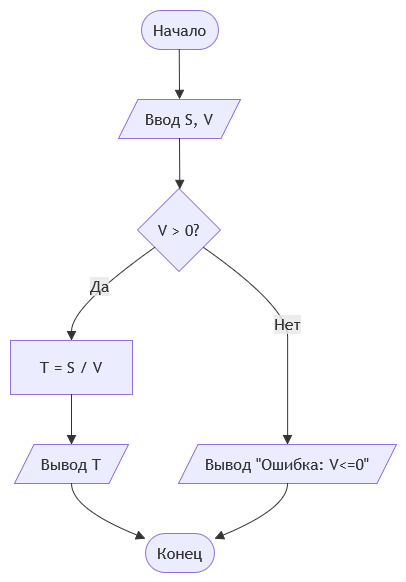

The diagram above was exported from draw.io. Its source (the exported page's mxGraphModel, read from the mxfile embedded in the PNG):
<mxGraphModel dx="1030" dy="571" grid="1" gridSize="10" guides="1" tooltips="1" connect="1" arrows="1" fold="1" page="1" pageScale="1" pageWidth="827" pageHeight="1169" math="0" shadow="0">
  <root>
    <mxCell id="0" />
    <mxCell id="1" parent="0" />
    <UserObject label="" mermaidData="{&#10;  &quot;data&quot;: &quot;graph TD\n    A([Начало]) --&gt; B[/Ввод S, V/]\n    B --&gt; C{V &gt; 0?}\n    C -- Да --&gt; D[T = S / V]\n    D --&gt; E[/Вывод T/]\n    E --&gt; F([Конец])\n    C -- Нет --&gt; G[/Вывод \&quot;Ошибка: V&lt;=0\&quot;/]\n    G --&gt; F&quot;,&#10;  &quot;config&quot;: null&#10;}" id="a8R6X80-yJhrskrA2vhC-1">
      <mxCell connectable="0" parent="1" style="group;transparentBounds=1;editIcon=1;lockedGroup=0;groupPadding=10;" vertex="1">
        <mxGeometry as="geometry" />
      </mxCell>
    </UserObject>
    <UserObject label="Начало" mermaidId="n:A" mermaidBaseStyle="html=1;rounded=1;whiteSpace=wrap;arcSize=50;strokeWidth=1;fillColor=light-dark(#ECECFF,#1f2020);strokeColor=light-dark(#9370DB,#cccccc);fontColor=light-dark(#333333,#cccccc);fontFamily=Trebuchet MS,Verdana,Arial,sans-serif;fontSize=16;" mermaidBaseValue="Начало" id="a8R6X80-yJhrskrA2vhC-2">
      <mxCell parent="a8R6X80-yJhrskrA2vhC-1" style="html=1;rounded=1;whiteSpace=wrap;arcSize=50;strokeWidth=1;fillColor=light-dark(#ECECFF,#1f2020);strokeColor=light-dark(#9370DB,#cccccc);fontColor=light-dark(#333333,#cccccc);fontFamily=Trebuchet MS,Verdana,Arial,sans-serif;fontSize=16;" vertex="1">
        <mxGeometry height="39" width="77" x="161" y="30" as="geometry" />
      </mxCell>
    </UserObject>
    <UserObject label="Ввод S, V" mermaidId="n:B" mermaidBaseStyle="html=1;shape=parallelogram;perimeter=parallelogramPerimeter;fixedSize=1;size=19.5;strokeWidth=1;whiteSpace=wrap;fillColor=light-dark(#ECECFF,#1f2020);strokeColor=light-dark(#9370DB,#cccccc);fontColor=light-dark(#333333,#cccccc);fontFamily=Trebuchet MS,Verdana,Arial,sans-serif;fontSize=16;" mermaidBaseValue="Ввод S, V" id="a8R6X80-yJhrskrA2vhC-3">
      <mxCell parent="a8R6X80-yJhrskrA2vhC-1" style="html=1;shape=parallelogram;perimeter=parallelogramPerimeter;fixedSize=1;size=19.5;strokeWidth=1;whiteSpace=wrap;fillColor=light-dark(#ECECFF,#1f2020);strokeColor=light-dark(#9370DB,#cccccc);fontColor=light-dark(#333333,#cccccc);fontFamily=Trebuchet MS,Verdana,Arial,sans-serif;fontSize=16;" vertex="1">
        <mxGeometry height="39" width="122" x="138" y="119" as="geometry" />
      </mxCell>
    </UserObject>
    <UserObject label="V &gt; 0?" mermaidId="n:C" mermaidBaseStyle="rhombus;html=1;strokeWidth=1;whiteSpace=wrap;fillColor=light-dark(#ECECFF,#1f2020);strokeColor=light-dark(#9370DB,#cccccc);fontColor=light-dark(#333333,#cccccc);fontFamily=Trebuchet MS,Verdana,Arial,sans-serif;fontSize=16;" mermaidBaseValue="V &gt; 0?" id="a8R6X80-yJhrskrA2vhC-4">
      <mxCell parent="a8R6X80-yJhrskrA2vhC-1" style="rhombus;html=1;strokeWidth=1;whiteSpace=wrap;fillColor=light-dark(#ECECFF,#1f2020);strokeColor=light-dark(#9370DB,#cccccc);fontColor=light-dark(#333333,#cccccc);fontFamily=Trebuchet MS,Verdana,Arial,sans-serif;fontSize=16;" vertex="1">
        <mxGeometry height="83" width="83" x="157" y="208" as="geometry" />
      </mxCell>
    </UserObject>
    <UserObject label="T = S / V" mermaidId="n:D" mermaidBaseStyle="html=1;whiteSpace=wrap;strokeWidth=1;fillColor=light-dark(#ECECFF,#1f2020);strokeColor=light-dark(#9370DB,#cccccc);fontColor=light-dark(#333333,#cccccc);fontFamily=Trebuchet MS,Verdana,Arial,sans-serif;fontSize=16;" mermaidBaseValue="T = S / V" id="a8R6X80-yJhrskrA2vhC-5">
      <mxCell parent="a8R6X80-yJhrskrA2vhC-1" style="html=1;whiteSpace=wrap;strokeWidth=1;fillColor=light-dark(#ECECFF,#1f2020);strokeColor=light-dark(#9370DB,#cccccc);fontColor=light-dark(#333333,#cccccc);fontFamily=Trebuchet MS,Verdana,Arial,sans-serif;fontSize=16;" vertex="1">
        <mxGeometry height="54" width="122" x="30" y="360" as="geometry" />
      </mxCell>
    </UserObject>
    <UserObject label="Вывод T" mermaidId="n:E" mermaidBaseStyle="html=1;shape=parallelogram;perimeter=parallelogramPerimeter;fixedSize=1;size=19.5;strokeWidth=1;whiteSpace=wrap;fillColor=light-dark(#ECECFF,#1f2020);strokeColor=light-dark(#9370DB,#cccccc);fontColor=light-dark(#333333,#cccccc);fontFamily=Trebuchet MS,Verdana,Arial,sans-serif;fontSize=16;" mermaidBaseValue="Вывод T" id="a8R6X80-yJhrskrA2vhC-6">
      <mxCell parent="a8R6X80-yJhrskrA2vhC-1" style="html=1;shape=parallelogram;perimeter=parallelogramPerimeter;fixedSize=1;size=19.5;strokeWidth=1;whiteSpace=wrap;fillColor=light-dark(#ECECFF,#1f2020);strokeColor=light-dark(#9370DB,#cccccc);fontColor=light-dark(#333333,#cccccc);fontFamily=Trebuchet MS,Verdana,Arial,sans-serif;fontSize=16;" vertex="1">
        <mxGeometry height="39" width="114" x="34" y="464" as="geometry" />
      </mxCell>
    </UserObject>
    <UserObject label="Конец" mermaidId="n:F" mermaidBaseStyle="html=1;rounded=1;whiteSpace=wrap;arcSize=50;strokeWidth=1;fillColor=light-dark(#ECECFF,#1f2020);strokeColor=light-dark(#9370DB,#cccccc);fontColor=light-dark(#333333,#cccccc);fontFamily=Trebuchet MS,Verdana,Arial,sans-serif;fontSize=16;" mermaidBaseValue="Конец" id="a8R6X80-yJhrskrA2vhC-7">
      <mxCell parent="a8R6X80-yJhrskrA2vhC-1" style="html=1;rounded=1;whiteSpace=wrap;arcSize=50;strokeWidth=1;fillColor=light-dark(#ECECFF,#1f2020);strokeColor=light-dark(#9370DB,#cccccc);fontColor=light-dark(#333333,#cccccc);fontFamily=Trebuchet MS,Verdana,Arial,sans-serif;fontSize=16;" vertex="1">
        <mxGeometry height="39" width="69" x="165" y="553" as="geometry" />
      </mxCell>
    </UserObject>
    <UserObject label="Вывод &quot;Ошибка: V&lt;=0&quot;" mermaidId="n:G" mermaidBaseStyle="html=1;shape=parallelogram;perimeter=parallelogramPerimeter;fixedSize=1;size=19.5;strokeWidth=1;whiteSpace=wrap;fillColor=light-dark(#ECECFF,#1f2020);strokeColor=light-dark(#9370DB,#cccccc);fontColor=light-dark(#333333,#cccccc);fontFamily=Trebuchet MS,Verdana,Arial,sans-serif;fontSize=16;" mermaidBaseValue="Вывод &quot;Ошибка: V&lt;=0&quot;" id="a8R6X80-yJhrskrA2vhC-8">
      <mxCell parent="a8R6X80-yJhrskrA2vhC-1" style="html=1;shape=parallelogram;perimeter=parallelogramPerimeter;fixedSize=1;size=19.5;strokeWidth=1;whiteSpace=wrap;fillColor=light-dark(#ECECFF,#1f2020);strokeColor=light-dark(#9370DB,#cccccc);fontColor=light-dark(#333333,#cccccc);fontFamily=Trebuchet MS,Verdana,Arial,sans-serif;fontSize=16;" vertex="1">
        <mxGeometry height="39" width="218" x="198" y="464" as="geometry" />
      </mxCell>
    </UserObject>
    <UserObject label="" mermaidId="e:A-&gt;B#0" mermaidBaseStyle="curved=1;startArrow=none;endArrow=block;endSize=7;strokeColor=light-dark(#333333,#cccccc);exitX=0.49;exitY=1;entryX=0.5;entryY=0;" mermaidBaseValue="" id="a8R6X80-yJhrskrA2vhC-9">
      <mxCell edge="1" parent="a8R6X80-yJhrskrA2vhC-1" source="a8R6X80-yJhrskrA2vhC-2" style="curved=1;startArrow=none;endArrow=block;endSize=7;strokeColor=light-dark(#333333,#cccccc);exitX=0.49;exitY=1;entryX=0.5;entryY=0;rounded=0;" target="a8R6X80-yJhrskrA2vhC-3">
        <mxGeometry relative="1" as="geometry">
          <Array as="points" />
        </mxGeometry>
      </mxCell>
    </UserObject>
    <UserObject label="" mermaidId="e:B-&gt;C#0" mermaidBaseStyle="curved=1;startArrow=none;endArrow=block;endSize=7;strokeColor=light-dark(#333333,#cccccc);exitX=0.5;exitY=1;entryX=0.51;entryY=0;" mermaidBaseValue="" id="a8R6X80-yJhrskrA2vhC-10">
      <mxCell edge="1" parent="a8R6X80-yJhrskrA2vhC-1" source="a8R6X80-yJhrskrA2vhC-3" style="curved=1;startArrow=none;endArrow=block;endSize=7;strokeColor=light-dark(#333333,#cccccc);exitX=0.5;exitY=1;entryX=0.51;entryY=0;rounded=0;" target="a8R6X80-yJhrskrA2vhC-4">
        <mxGeometry relative="1" as="geometry">
          <Array as="points" />
        </mxGeometry>
      </mxCell>
    </UserObject>
    <UserObject label="Да" mermaidId="e:C-&gt;D#0" mermaidBaseStyle="curved=1;startArrow=none;endArrow=block;endSize=7;strokeColor=light-dark(#333333,#cccccc);html=1;fontSize=16;labelBackgroundColor=light-dark(#E8E8E88D,#2a2a2a8D);fontFamily=Trebuchet MS,Verdana,Arial,sans-serif;fontColor=light-dark(#333333,#cccccc);exitX=0;exitY=0.86;entryX=0.5;entryY=0;" mermaidBaseValue="Да" id="a8R6X80-yJhrskrA2vhC-11">
      <mxCell edge="1" parent="a8R6X80-yJhrskrA2vhC-1" source="a8R6X80-yJhrskrA2vhC-4" style="curved=1;startArrow=none;endArrow=block;endSize=7;strokeColor=light-dark(#333333,#cccccc);html=1;fontSize=16;labelBackgroundColor=light-dark(#E8E8E88D,#2a2a2a8D);fontFamily=Trebuchet MS,Verdana,Arial,sans-serif;fontColor=light-dark(#333333,#cccccc);exitX=0;exitY=0.86;entryX=0.5;entryY=0;rounded=0;" target="a8R6X80-yJhrskrA2vhC-5">
        <mxGeometry relative="1" as="geometry">
          <Array as="points">
            <mxPoint x="91" y="326" />
          </Array>
        </mxGeometry>
      </mxCell>
    </UserObject>
    <UserObject label="" mermaidId="e:D-&gt;E#0" mermaidBaseStyle="curved=1;startArrow=none;endArrow=block;endSize=7;strokeColor=light-dark(#333333,#cccccc);exitX=0.5;exitY=1;entryX=0.5;entryY=0;" mermaidBaseValue="" id="a8R6X80-yJhrskrA2vhC-12">
      <mxCell edge="1" parent="a8R6X80-yJhrskrA2vhC-1" source="a8R6X80-yJhrskrA2vhC-5" style="curved=1;startArrow=none;endArrow=block;endSize=7;strokeColor=light-dark(#333333,#cccccc);exitX=0.5;exitY=1;entryX=0.5;entryY=0;rounded=0;" target="a8R6X80-yJhrskrA2vhC-6">
        <mxGeometry relative="1" as="geometry">
          <Array as="points" />
        </mxGeometry>
      </mxCell>
    </UserObject>
    <UserObject label="" mermaidId="e:E-&gt;F#0" mermaidBaseStyle="curved=1;startArrow=none;endArrow=block;endSize=7;strokeColor=light-dark(#333333,#cccccc);exitX=0.5;exitY=1;entryX=0;entryY=0.13;" mermaidBaseValue="" id="a8R6X80-yJhrskrA2vhC-13">
      <mxCell edge="1" parent="a8R6X80-yJhrskrA2vhC-1" source="a8R6X80-yJhrskrA2vhC-6" style="curved=1;startArrow=none;endArrow=block;endSize=7;strokeColor=light-dark(#333333,#cccccc);exitX=0.5;exitY=1;entryX=0;entryY=0.13;rounded=0;" target="a8R6X80-yJhrskrA2vhC-7">
        <mxGeometry relative="1" as="geometry">
          <Array as="points">
            <mxPoint x="91" y="528" />
          </Array>
        </mxGeometry>
      </mxCell>
    </UserObject>
    <UserObject label="Нет" mermaidId="e:C-&gt;G#0" mermaidBaseStyle="curved=1;startArrow=none;endArrow=block;endSize=7;strokeColor=light-dark(#333333,#cccccc);html=1;fontSize=16;labelBackgroundColor=light-dark(#E8E8E88D,#2a2a2a8D);fontFamily=Trebuchet MS,Verdana,Arial,sans-serif;fontColor=light-dark(#333333,#cccccc);exitX=1;exitY=0.86;entryX=0.5;entryY=0;" mermaidBaseValue="Нет" id="a8R6X80-yJhrskrA2vhC-14">
      <mxCell edge="1" parent="a8R6X80-yJhrskrA2vhC-1" source="a8R6X80-yJhrskrA2vhC-4" style="curved=1;startArrow=none;endArrow=block;endSize=7;strokeColor=light-dark(#333333,#cccccc);html=1;fontSize=16;labelBackgroundColor=light-dark(#E8E8E88D,#2a2a2a8D);fontFamily=Trebuchet MS,Verdana,Arial,sans-serif;fontColor=light-dark(#333333,#cccccc);exitX=1;exitY=0.86;entryX=0.5;entryY=0;rounded=0;" target="a8R6X80-yJhrskrA2vhC-8">
        <mxGeometry relative="1" as="geometry">
          <Array as="points">
            <mxPoint x="307" y="326" />
            <mxPoint x="307" y="387" />
            <mxPoint x="307" y="439" />
          </Array>
        </mxGeometry>
      </mxCell>
    </UserObject>
    <UserObject label="" mermaidId="e:G-&gt;F#0" mermaidBaseStyle="curved=1;startArrow=none;endArrow=block;endSize=7;strokeColor=light-dark(#333333,#cccccc);exitX=0.5;exitY=1;entryX=1;entryY=0.13;" mermaidBaseValue="" id="a8R6X80-yJhrskrA2vhC-15">
      <mxCell edge="1" parent="a8R6X80-yJhrskrA2vhC-1" source="a8R6X80-yJhrskrA2vhC-8" style="curved=1;startArrow=none;endArrow=block;endSize=7;strokeColor=light-dark(#333333,#cccccc);exitX=0.5;exitY=1;entryX=1;entryY=0.13;rounded=0;" target="a8R6X80-yJhrskrA2vhC-7">
        <mxGeometry relative="1" as="geometry">
          <Array as="points">
            <mxPoint x="307" y="528" />
          </Array>
        </mxGeometry>
      </mxCell>
    </UserObject>
  </root>
</mxGraphModel>